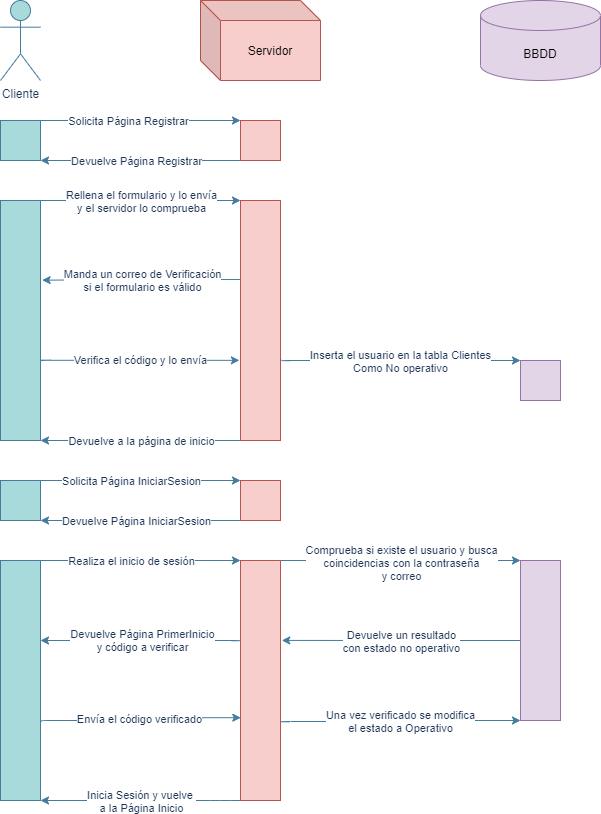

The diagram above was exported from draw.io. Its source (the exported page's mxGraphModel, read from the mxfile embedded in the PNG):
<mxGraphModel dx="1374" dy="772" grid="1" gridSize="10" guides="1" tooltips="1" connect="1" arrows="1" fold="1" page="1" pageScale="1" pageWidth="827" pageHeight="1169" math="0" shadow="0">
  <root>
    <mxCell id="cW5nwWnI6DxBDXvgeKh5-0" />
    <mxCell id="cW5nwWnI6DxBDXvgeKh5-1" parent="cW5nwWnI6DxBDXvgeKh5-0" />
    <mxCell id="ThJ8r8r98QIXCWA4U9Zj-0" value="Cliente" style="shape=umlActor;verticalLabelPosition=bottom;verticalAlign=top;html=1;outlineConnect=0;rounded=0;sketch=0;fontColor=#1D3557;strokeColor=#457B9D;fillColor=#A8DADC;" parent="cW5nwWnI6DxBDXvgeKh5-1" vertex="1">
      <mxGeometry x="80" y="40" width="40" height="80" as="geometry" />
    </mxCell>
    <mxCell id="ThJ8r8r98QIXCWA4U9Zj-1" value="BBDD" style="shape=cylinder3;whiteSpace=wrap;html=1;boundedLbl=1;backgroundOutline=1;size=15;rounded=0;sketch=0;strokeColor=#9673a6;fillColor=#e1d5e7;" parent="cW5nwWnI6DxBDXvgeKh5-1" vertex="1">
      <mxGeometry x="560" y="40" width="120" height="80" as="geometry" />
    </mxCell>
    <mxCell id="ThJ8r8r98QIXCWA4U9Zj-2" value="Servidor" style="shape=cube;whiteSpace=wrap;html=1;boundedLbl=1;backgroundOutline=1;darkOpacity=0.05;darkOpacity2=0.1;rounded=0;sketch=0;strokeColor=#b85450;fillColor=#f8cecc;" parent="cW5nwWnI6DxBDXvgeKh5-1" vertex="1">
      <mxGeometry x="280" y="40" width="120" height="80" as="geometry" />
    </mxCell>
    <mxCell id="6l5Yspaik7MWtVlLJgfP-3" style="edgeStyle=orthogonalEdgeStyle;sketch=0;orthogonalLoop=1;jettySize=auto;html=1;exitX=1;exitY=0;exitDx=0;exitDy=0;entryX=0;entryY=0;entryDx=0;entryDy=0;fontColor=#1D3557;strokeColor=#457B9D;fillColor=#A8DADC;rounded=1;" parent="cW5nwWnI6DxBDXvgeKh5-1" source="6l5Yspaik7MWtVlLJgfP-0" target="6l5Yspaik7MWtVlLJgfP-1" edge="1">
      <mxGeometry relative="1" as="geometry">
        <Array as="points">
          <mxPoint x="180" y="160" />
          <mxPoint x="180" y="160" />
        </Array>
      </mxGeometry>
    </mxCell>
    <mxCell id="6l5Yspaik7MWtVlLJgfP-4" value="Solicita Página Registrar" style="edgeLabel;html=1;align=center;verticalAlign=middle;resizable=0;points=[];fontColor=#1D3557;" parent="6l5Yspaik7MWtVlLJgfP-3" vertex="1" connectable="0">
      <mxGeometry x="-0.1554" y="-2" relative="1" as="geometry">
        <mxPoint x="3" y="-2" as="offset" />
      </mxGeometry>
    </mxCell>
    <mxCell id="6l5Yspaik7MWtVlLJgfP-0" value="" style="html=1;rounded=0;sketch=0;fontColor=#1D3557;strokeColor=#457B9D;fillColor=#A8DADC;" parent="cW5nwWnI6DxBDXvgeKh5-1" vertex="1">
      <mxGeometry x="80" y="160" width="40" height="40" as="geometry" />
    </mxCell>
    <mxCell id="6l5Yspaik7MWtVlLJgfP-5" style="edgeStyle=orthogonalEdgeStyle;rounded=1;sketch=0;orthogonalLoop=1;jettySize=auto;html=1;exitX=0;exitY=1;exitDx=0;exitDy=0;entryX=1;entryY=1;entryDx=0;entryDy=0;fontColor=#1D3557;strokeColor=#457B9D;fillColor=#A8DADC;" parent="cW5nwWnI6DxBDXvgeKh5-1" source="6l5Yspaik7MWtVlLJgfP-1" target="6l5Yspaik7MWtVlLJgfP-0" edge="1">
      <mxGeometry relative="1" as="geometry">
        <Array as="points">
          <mxPoint x="200" y="200" />
          <mxPoint x="200" y="200" />
        </Array>
      </mxGeometry>
    </mxCell>
    <mxCell id="6l5Yspaik7MWtVlLJgfP-6" value="Devuelve Página Registrar" style="edgeLabel;html=1;align=center;verticalAlign=middle;resizable=0;points=[];fontColor=#1D3557;" parent="6l5Yspaik7MWtVlLJgfP-5" vertex="1" connectable="0">
      <mxGeometry x="0.2839" y="2" relative="1" as="geometry">
        <mxPoint x="23" y="-2" as="offset" />
      </mxGeometry>
    </mxCell>
    <mxCell id="6l5Yspaik7MWtVlLJgfP-1" value="" style="html=1;rounded=0;sketch=0;strokeColor=#b85450;fillColor=#f8cecc;" parent="cW5nwWnI6DxBDXvgeKh5-1" vertex="1">
      <mxGeometry x="320" y="160" width="40" height="40" as="geometry" />
    </mxCell>
    <mxCell id="6l5Yspaik7MWtVlLJgfP-9" style="edgeStyle=orthogonalEdgeStyle;rounded=1;sketch=0;orthogonalLoop=1;jettySize=auto;html=1;exitX=1;exitY=0;exitDx=0;exitDy=0;entryX=0;entryY=0;entryDx=0;entryDy=0;fontColor=#1D3557;strokeColor=#457B9D;fillColor=#A8DADC;" parent="cW5nwWnI6DxBDXvgeKh5-1" source="6l5Yspaik7MWtVlLJgfP-7" target="6l5Yspaik7MWtVlLJgfP-8" edge="1">
      <mxGeometry relative="1" as="geometry">
        <Array as="points">
          <mxPoint x="240" y="240" />
          <mxPoint x="240" y="240" />
        </Array>
      </mxGeometry>
    </mxCell>
    <mxCell id="6l5Yspaik7MWtVlLJgfP-10" value="Rellena el formulario y lo envía&lt;br&gt;y el servidor lo comprueba" style="edgeLabel;html=1;align=center;verticalAlign=middle;resizable=0;points=[];fontColor=#1D3557;" parent="6l5Yspaik7MWtVlLJgfP-9" vertex="1" connectable="0">
      <mxGeometry x="0.1407" relative="1" as="geometry">
        <mxPoint x="-14" as="offset" />
      </mxGeometry>
    </mxCell>
    <mxCell id="6l5Yspaik7MWtVlLJgfP-14" style="edgeStyle=orthogonalEdgeStyle;rounded=1;sketch=0;orthogonalLoop=1;jettySize=auto;html=1;exitX=1.007;exitY=0.671;exitDx=0;exitDy=0;entryX=-0.028;entryY=0.666;entryDx=0;entryDy=0;fontColor=#1D3557;strokeColor=#457B9D;fillColor=#A8DADC;exitPerimeter=0;entryPerimeter=0;" parent="cW5nwWnI6DxBDXvgeKh5-1" source="6l5Yspaik7MWtVlLJgfP-7" target="6l5Yspaik7MWtVlLJgfP-8" edge="1">
      <mxGeometry relative="1" as="geometry">
        <Array as="points">
          <mxPoint x="120" y="400" />
        </Array>
      </mxGeometry>
    </mxCell>
    <mxCell id="6l5Yspaik7MWtVlLJgfP-15" value="Verifica el código y lo envía" style="edgeLabel;html=1;align=center;verticalAlign=middle;resizable=0;points=[];fontColor=#1D3557;" parent="6l5Yspaik7MWtVlLJgfP-14" vertex="1" connectable="0">
      <mxGeometry x="0.1683" relative="1" as="geometry">
        <mxPoint x="-17" as="offset" />
      </mxGeometry>
    </mxCell>
    <mxCell id="6l5Yspaik7MWtVlLJgfP-7" value="" style="html=1;rounded=0;sketch=0;fontColor=#1D3557;strokeColor=#457B9D;fillColor=#A8DADC;" parent="cW5nwWnI6DxBDXvgeKh5-1" vertex="1">
      <mxGeometry x="80" y="240" width="40" height="240" as="geometry" />
    </mxCell>
    <mxCell id="6l5Yspaik7MWtVlLJgfP-11" style="edgeStyle=orthogonalEdgeStyle;rounded=1;sketch=0;orthogonalLoop=1;jettySize=auto;html=1;exitX=0.008;exitY=0.329;exitDx=0;exitDy=0;entryX=1.041;entryY=0.332;entryDx=0;entryDy=0;fontColor=#1D3557;strokeColor=#457B9D;fillColor=#A8DADC;entryPerimeter=0;exitPerimeter=0;" parent="cW5nwWnI6DxBDXvgeKh5-1" source="6l5Yspaik7MWtVlLJgfP-8" target="6l5Yspaik7MWtVlLJgfP-7" edge="1">
      <mxGeometry relative="1" as="geometry">
        <Array as="points" />
      </mxGeometry>
    </mxCell>
    <mxCell id="6l5Yspaik7MWtVlLJgfP-12" value="Manda un correo de Verificación&lt;br&gt;si el formulario es válido" style="edgeLabel;html=1;align=center;verticalAlign=middle;resizable=0;points=[];fontColor=#1D3557;" parent="6l5Yspaik7MWtVlLJgfP-11" vertex="1" connectable="0">
      <mxGeometry x="0.1214" relative="1" as="geometry">
        <mxPoint x="12" as="offset" />
      </mxGeometry>
    </mxCell>
    <mxCell id="6l5Yspaik7MWtVlLJgfP-17" style="edgeStyle=orthogonalEdgeStyle;rounded=1;sketch=0;orthogonalLoop=1;jettySize=auto;html=1;exitX=1.007;exitY=0.66;exitDx=0;exitDy=0;entryX=0;entryY=0;entryDx=0;entryDy=0;fontColor=#1D3557;strokeColor=#457B9D;fillColor=#A8DADC;exitPerimeter=0;" parent="cW5nwWnI6DxBDXvgeKh5-1" source="6l5Yspaik7MWtVlLJgfP-8" target="6l5Yspaik7MWtVlLJgfP-16" edge="1">
      <mxGeometry relative="1" as="geometry">
        <Array as="points">
          <mxPoint x="360" y="400" />
        </Array>
      </mxGeometry>
    </mxCell>
    <mxCell id="6l5Yspaik7MWtVlLJgfP-18" value="Inserta el usuario en la tabla Clientes&lt;br&gt;Como No operativo" style="edgeLabel;html=1;align=center;verticalAlign=middle;resizable=0;points=[];fontColor=#1D3557;" parent="6l5Yspaik7MWtVlLJgfP-17" vertex="1" connectable="0">
      <mxGeometry x="0.1345" y="1" relative="1" as="geometry">
        <mxPoint x="-16" y="1" as="offset" />
      </mxGeometry>
    </mxCell>
    <mxCell id="6l5Yspaik7MWtVlLJgfP-21" style="edgeStyle=orthogonalEdgeStyle;rounded=1;sketch=0;orthogonalLoop=1;jettySize=auto;html=1;exitX=0;exitY=1;exitDx=0;exitDy=0;entryX=1;entryY=1;entryDx=0;entryDy=0;fontColor=#1D3557;strokeColor=#457B9D;fillColor=#A8DADC;" parent="cW5nwWnI6DxBDXvgeKh5-1" source="6l5Yspaik7MWtVlLJgfP-8" target="6l5Yspaik7MWtVlLJgfP-7" edge="1">
      <mxGeometry relative="1" as="geometry">
        <Array as="points">
          <mxPoint x="200" y="480" />
          <mxPoint x="200" y="480" />
        </Array>
      </mxGeometry>
    </mxCell>
    <mxCell id="6l5Yspaik7MWtVlLJgfP-22" value="Devuelve a la página de inicio" style="edgeLabel;html=1;align=center;verticalAlign=middle;resizable=0;points=[];fontColor=#1D3557;" parent="6l5Yspaik7MWtVlLJgfP-21" vertex="1" connectable="0">
      <mxGeometry x="0.3421" y="-2" relative="1" as="geometry">
        <mxPoint x="34" y="2" as="offset" />
      </mxGeometry>
    </mxCell>
    <mxCell id="6l5Yspaik7MWtVlLJgfP-8" value="" style="html=1;rounded=0;sketch=0;strokeColor=#b85450;fillColor=#f8cecc;" parent="cW5nwWnI6DxBDXvgeKh5-1" vertex="1">
      <mxGeometry x="320" y="240" width="40" height="240" as="geometry" />
    </mxCell>
    <mxCell id="6l5Yspaik7MWtVlLJgfP-16" value="" style="html=1;rounded=0;sketch=0;strokeColor=#9673a6;fillColor=#e1d5e7;" parent="cW5nwWnI6DxBDXvgeKh5-1" vertex="1">
      <mxGeometry x="600" y="400" width="40" height="40" as="geometry" />
    </mxCell>
    <mxCell id="6l5Yspaik7MWtVlLJgfP-23" style="edgeStyle=orthogonalEdgeStyle;sketch=0;orthogonalLoop=1;jettySize=auto;html=1;exitX=1;exitY=0;exitDx=0;exitDy=0;entryX=0;entryY=0;entryDx=0;entryDy=0;fontColor=#1D3557;strokeColor=#457B9D;fillColor=#A8DADC;rounded=1;" parent="cW5nwWnI6DxBDXvgeKh5-1" source="6l5Yspaik7MWtVlLJgfP-25" target="6l5Yspaik7MWtVlLJgfP-28" edge="1">
      <mxGeometry relative="1" as="geometry">
        <Array as="points">
          <mxPoint x="180" y="520" />
          <mxPoint x="180" y="520" />
        </Array>
      </mxGeometry>
    </mxCell>
    <mxCell id="6l5Yspaik7MWtVlLJgfP-24" value="Solicita Página IniciarSesion" style="edgeLabel;html=1;align=center;verticalAlign=middle;resizable=0;points=[];fontColor=#1D3557;" parent="6l5Yspaik7MWtVlLJgfP-23" vertex="1" connectable="0">
      <mxGeometry x="-0.1554" y="-2" relative="1" as="geometry">
        <mxPoint x="6" y="-2" as="offset" />
      </mxGeometry>
    </mxCell>
    <mxCell id="6l5Yspaik7MWtVlLJgfP-25" value="" style="html=1;rounded=0;sketch=0;fontColor=#1D3557;strokeColor=#457B9D;fillColor=#A8DADC;" parent="cW5nwWnI6DxBDXvgeKh5-1" vertex="1">
      <mxGeometry x="80" y="520" width="40" height="40" as="geometry" />
    </mxCell>
    <mxCell id="6l5Yspaik7MWtVlLJgfP-26" style="edgeStyle=orthogonalEdgeStyle;rounded=1;sketch=0;orthogonalLoop=1;jettySize=auto;html=1;exitX=0;exitY=1;exitDx=0;exitDy=0;entryX=1;entryY=1;entryDx=0;entryDy=0;fontColor=#1D3557;strokeColor=#457B9D;fillColor=#A8DADC;" parent="cW5nwWnI6DxBDXvgeKh5-1" source="6l5Yspaik7MWtVlLJgfP-28" target="6l5Yspaik7MWtVlLJgfP-25" edge="1">
      <mxGeometry relative="1" as="geometry">
        <Array as="points">
          <mxPoint x="200" y="560" />
          <mxPoint x="200" y="560" />
        </Array>
      </mxGeometry>
    </mxCell>
    <mxCell id="6l5Yspaik7MWtVlLJgfP-27" value="Devuelve Página IniciarSesion" style="edgeLabel;html=1;align=center;verticalAlign=middle;resizable=0;points=[];fontColor=#1D3557;" parent="6l5Yspaik7MWtVlLJgfP-26" vertex="1" connectable="0">
      <mxGeometry x="0.2839" y="2" relative="1" as="geometry">
        <mxPoint x="23" y="-2" as="offset" />
      </mxGeometry>
    </mxCell>
    <mxCell id="6l5Yspaik7MWtVlLJgfP-28" value="" style="html=1;rounded=0;sketch=0;strokeColor=#b85450;fillColor=#f8cecc;" parent="cW5nwWnI6DxBDXvgeKh5-1" vertex="1">
      <mxGeometry x="320" y="520" width="40" height="40" as="geometry" />
    </mxCell>
    <mxCell id="6l5Yspaik7MWtVlLJgfP-31" style="edgeStyle=orthogonalEdgeStyle;rounded=1;sketch=0;orthogonalLoop=1;jettySize=auto;html=1;exitX=1;exitY=0;exitDx=0;exitDy=0;entryX=0;entryY=0;entryDx=0;entryDy=0;fontColor=#1D3557;strokeColor=#457B9D;fillColor=#A8DADC;" parent="cW5nwWnI6DxBDXvgeKh5-1" source="6l5Yspaik7MWtVlLJgfP-29" target="6l5Yspaik7MWtVlLJgfP-30" edge="1">
      <mxGeometry relative="1" as="geometry">
        <Array as="points">
          <mxPoint x="230" y="600" />
          <mxPoint x="230" y="600" />
        </Array>
      </mxGeometry>
    </mxCell>
    <mxCell id="6l5Yspaik7MWtVlLJgfP-32" value="Realiza el inicio de sesión" style="edgeLabel;html=1;align=center;verticalAlign=middle;resizable=0;points=[];fontColor=#1D3557;" parent="6l5Yspaik7MWtVlLJgfP-31" vertex="1" connectable="0">
      <mxGeometry x="-0.2593" y="-3" relative="1" as="geometry">
        <mxPoint x="16" y="-3" as="offset" />
      </mxGeometry>
    </mxCell>
    <mxCell id="RFRlOhygaykjVAwq_voN-4" style="edgeStyle=orthogonalEdgeStyle;rounded=1;sketch=0;orthogonalLoop=1;jettySize=auto;html=1;exitX=1.031;exitY=0.673;exitDx=0;exitDy=0;fontColor=#1D3557;strokeColor=#457B9D;fillColor=#A8DADC;exitPerimeter=0;entryX=0.007;entryY=0.655;entryDx=0;entryDy=0;entryPerimeter=0;" parent="cW5nwWnI6DxBDXvgeKh5-1" source="6l5Yspaik7MWtVlLJgfP-29" target="6l5Yspaik7MWtVlLJgfP-30" edge="1">
      <mxGeometry relative="1" as="geometry">
        <Array as="points">
          <mxPoint x="121" y="760" />
          <mxPoint x="220" y="760" />
          <mxPoint x="220" y="757" />
        </Array>
      </mxGeometry>
    </mxCell>
    <mxCell id="RFRlOhygaykjVAwq_voN-5" value="Envía el código verificado" style="edgeLabel;html=1;align=center;verticalAlign=middle;resizable=0;points=[];fontColor=#1D3557;" parent="RFRlOhygaykjVAwq_voN-4" vertex="1" connectable="0">
      <mxGeometry x="0.19" y="-1" relative="1" as="geometry">
        <mxPoint x="-19" as="offset" />
      </mxGeometry>
    </mxCell>
    <mxCell id="6l5Yspaik7MWtVlLJgfP-29" value="" style="html=1;rounded=0;sketch=0;fontColor=#1D3557;strokeColor=#457B9D;fillColor=#A8DADC;" parent="cW5nwWnI6DxBDXvgeKh5-1" vertex="1">
      <mxGeometry x="80" y="600" width="40" height="240" as="geometry" />
    </mxCell>
    <mxCell id="6l5Yspaik7MWtVlLJgfP-33" style="edgeStyle=orthogonalEdgeStyle;rounded=1;sketch=0;orthogonalLoop=1;jettySize=auto;html=1;exitX=1;exitY=0;exitDx=0;exitDy=0;fontColor=#1D3557;strokeColor=#457B9D;fillColor=#A8DADC;entryX=0;entryY=0;entryDx=0;entryDy=0;" parent="cW5nwWnI6DxBDXvgeKh5-1" source="6l5Yspaik7MWtVlLJgfP-30" target="6l5Yspaik7MWtVlLJgfP-34" edge="1">
      <mxGeometry relative="1" as="geometry">
        <mxPoint x="580" y="600" as="targetPoint" />
        <Array as="points">
          <mxPoint x="520" y="600" />
          <mxPoint x="520" y="600" />
        </Array>
      </mxGeometry>
    </mxCell>
    <mxCell id="6l5Yspaik7MWtVlLJgfP-35" value="Comprueba si existe el usuario y busca&lt;br&gt;coincidencias con la contraseña&lt;br&gt;y correo" style="edgeLabel;html=1;align=center;verticalAlign=middle;resizable=0;points=[];fontColor=#1D3557;" parent="6l5Yspaik7MWtVlLJgfP-33" vertex="1" connectable="0">
      <mxGeometry x="-0.1644" y="-2" relative="1" as="geometry">
        <mxPoint x="20" as="offset" />
      </mxGeometry>
    </mxCell>
    <mxCell id="RFRlOhygaykjVAwq_voN-2" style="edgeStyle=orthogonalEdgeStyle;rounded=1;sketch=0;orthogonalLoop=1;jettySize=auto;html=1;exitX=0.019;exitY=0.328;exitDx=0;exitDy=0;fontColor=#1D3557;strokeColor=#457B9D;fillColor=#A8DADC;exitPerimeter=0;" parent="cW5nwWnI6DxBDXvgeKh5-1" source="6l5Yspaik7MWtVlLJgfP-30" edge="1">
      <mxGeometry relative="1" as="geometry">
        <mxPoint x="120" y="680" as="targetPoint" />
        <Array as="points">
          <mxPoint x="321" y="680" />
        </Array>
      </mxGeometry>
    </mxCell>
    <mxCell id="RFRlOhygaykjVAwq_voN-3" value="Devuelve Página PrimerInicio&lt;br&gt;y código a verificar" style="edgeLabel;html=1;align=center;verticalAlign=middle;resizable=0;points=[];fontColor=#1D3557;" parent="RFRlOhygaykjVAwq_voN-2" vertex="1" connectable="0">
      <mxGeometry x="0.179" y="2" relative="1" as="geometry">
        <mxPoint x="18" y="-3" as="offset" />
      </mxGeometry>
    </mxCell>
    <mxCell id="RFRlOhygaykjVAwq_voN-6" style="edgeStyle=orthogonalEdgeStyle;rounded=1;sketch=0;orthogonalLoop=1;jettySize=auto;html=1;fontColor=#1D3557;strokeColor=#457B9D;fillColor=#A8DADC;entryX=0;entryY=1;entryDx=0;entryDy=0;" parent="cW5nwWnI6DxBDXvgeKh5-1" target="6l5Yspaik7MWtVlLJgfP-34" edge="1">
      <mxGeometry relative="1" as="geometry">
        <mxPoint x="360" y="760" as="sourcePoint" />
        <mxPoint x="550" y="761" as="targetPoint" />
        <Array as="points">
          <mxPoint x="480" y="761" />
          <mxPoint x="600" y="760" />
        </Array>
      </mxGeometry>
    </mxCell>
    <mxCell id="RFRlOhygaykjVAwq_voN-7" value="Una vez verificado se modifica&lt;br&gt;el estado a Operativo" style="edgeLabel;html=1;align=center;verticalAlign=middle;resizable=0;points=[];fontColor=#1D3557;" parent="RFRlOhygaykjVAwq_voN-6" vertex="1" connectable="0">
      <mxGeometry x="0.125" y="-1" relative="1" as="geometry">
        <mxPoint x="-15" y="-1" as="offset" />
      </mxGeometry>
    </mxCell>
    <mxCell id="RFRlOhygaykjVAwq_voN-9" style="edgeStyle=orthogonalEdgeStyle;rounded=1;sketch=0;orthogonalLoop=1;jettySize=auto;html=1;exitX=0;exitY=1;exitDx=0;exitDy=0;entryX=1;entryY=1;entryDx=0;entryDy=0;fontColor=#1D3557;strokeColor=#457B9D;fillColor=#A8DADC;" parent="cW5nwWnI6DxBDXvgeKh5-1" source="6l5Yspaik7MWtVlLJgfP-30" target="6l5Yspaik7MWtVlLJgfP-29" edge="1">
      <mxGeometry relative="1" as="geometry">
        <Array as="points">
          <mxPoint x="300" y="840" />
          <mxPoint x="300" y="840" />
        </Array>
      </mxGeometry>
    </mxCell>
    <mxCell id="RFRlOhygaykjVAwq_voN-10" value="Inicia Sesión y vuelve &lt;br&gt;a la Página Inicio" style="edgeLabel;html=1;align=center;verticalAlign=middle;resizable=0;points=[];fontColor=#1D3557;" parent="RFRlOhygaykjVAwq_voN-9" vertex="1" connectable="0">
      <mxGeometry x="0.2157" relative="1" as="geometry">
        <mxPoint x="22" as="offset" />
      </mxGeometry>
    </mxCell>
    <mxCell id="6l5Yspaik7MWtVlLJgfP-30" value="" style="html=1;rounded=0;sketch=0;strokeColor=#b85450;fillColor=#f8cecc;" parent="cW5nwWnI6DxBDXvgeKh5-1" vertex="1">
      <mxGeometry x="320" y="600" width="40" height="240" as="geometry" />
    </mxCell>
    <mxCell id="RFRlOhygaykjVAwq_voN-0" style="edgeStyle=orthogonalEdgeStyle;rounded=1;sketch=0;orthogonalLoop=1;jettySize=auto;html=1;exitX=0;exitY=0.5;exitDx=0;exitDy=0;entryX=1.032;entryY=0.333;entryDx=0;entryDy=0;fontColor=#1D3557;strokeColor=#457B9D;fillColor=#A8DADC;entryPerimeter=0;" parent="cW5nwWnI6DxBDXvgeKh5-1" source="6l5Yspaik7MWtVlLJgfP-34" target="6l5Yspaik7MWtVlLJgfP-30" edge="1">
      <mxGeometry relative="1" as="geometry">
        <Array as="points" />
      </mxGeometry>
    </mxCell>
    <mxCell id="RFRlOhygaykjVAwq_voN-1" value="Devuelve un resultado&lt;br&gt;con estado no operativo" style="edgeLabel;html=1;align=center;verticalAlign=middle;resizable=0;points=[];fontColor=#1D3557;" parent="RFRlOhygaykjVAwq_voN-0" vertex="1" connectable="0">
      <mxGeometry x="-0.0733" y="1" relative="1" as="geometry">
        <mxPoint x="-9" y="-1" as="offset" />
      </mxGeometry>
    </mxCell>
    <mxCell id="6l5Yspaik7MWtVlLJgfP-34" value="" style="html=1;rounded=0;sketch=0;strokeColor=#9673a6;fillColor=#e1d5e7;" parent="cW5nwWnI6DxBDXvgeKh5-1" vertex="1">
      <mxGeometry x="600" y="600" width="40" height="160" as="geometry" />
    </mxCell>
  </root>
</mxGraphModel>